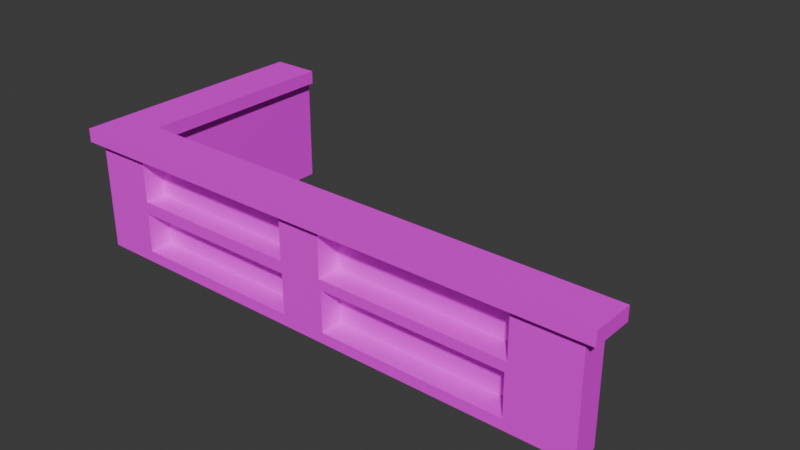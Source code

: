 # Source: BanisterBookShelf.blend  (saved by Blender 4.0.36; exported with 4.5.12 LTS)
import bpy
from mathutils import Matrix  # noqa: F401  (used for matrix-valued properties, if any)

bpy.ops.wm.read_factory_settings(use_empty=True)
scene = bpy.context.scene
scene.name = 'Scene'

# ---- images (referenced by path relative to the original .blend; pixels are not part of the script)
import os
ASSET_DIR = os.environ.get("B2B_ASSET_DIR", "")  # directory of the original .blend (textures are referenced by path, not embedded)
HERE = os.path.dirname(os.path.abspath(__file__))  # packed textures are extracted next to this script under _unpacked/

def load_image(name, relpath, width, height, colorspace="sRGB"):
    """Load a texture the original file referenced (path relative to the .blend, or extracted next to this script)."""
    p = next((c for c in (os.path.join(HERE, relpath), os.path.join(ASSET_DIR, relpath)) if relpath and os.path.exists(c)), "")
    if p:
        img = bpy.data.images.load(p, check_existing=True)
        img.name = name
    else:  # same state as the original file: an image datablock whose file is absent (Cycles renders it pink)
        img = bpy.data.images.new(name, width, height)
        img.source = "FILE"
        img.filepath = "//" + (relpath or name)
    img.colorspace_settings.name = colorspace
    return img
img_coloratlas1_png_001 = load_image('ColorAtlas1.png.001', 'ColorAtlas1.png', 1024, 1024, 'sRGB')

# ---- materials (node trees are filled in below, after node groups)
mat_material_002 = bpy.data.materials.new('Material.002')
mat_material_002.use_transparent_shadow = False

# ---- material node trees
mat_material_002.use_nodes = True; mat_material_002.node_tree.nodes.clear()
_N = mat_material_002.node_tree.nodes; _L = mat_material_002.node_tree.links
n0 = _N.new('ShaderNodeBsdfPrincipled'); n0.name = 'Principled BSDF'; n0.location = (10, 300)
n0.inputs[3].default_value = 1.45
n1 = _N.new('ShaderNodeOutputMaterial'); n1.name = 'Material Output'; n1.location = (300, 300)
n2 = _N.new('ShaderNodeTexImage'); n2.name = 'Image Texture'; n2.location = (-280, 275)
n2.image = img_coloratlas1_png_001
_L.new(n0.outputs[0], n1.inputs[0])
_L.new(n2.outputs[0], n0.inputs[0])
n1.is_active_output = True

# ---- world
world_world = bpy.data.worlds.new('World'); scene.world = world_world
world_world.use_nodes = True; world_world.node_tree.nodes.clear()
_N = world_world.node_tree.nodes; _L = world_world.node_tree.links
n0 = _N.new('ShaderNodeOutputWorld'); n0.name = 'World Output'; n0.location = (300, 300)
n1 = _N.new('ShaderNodeBackground'); n1.name = 'Background'; n1.location = (10, 300)
n1.inputs[0].default_value = (0.05088, 0.05088, 0.05088, 1.0)
_L.new(n1.outputs[0], n0.inputs[0])
n0.is_active_output = True
world_world.color = (0.05088, 0.05088, 0.05088)
world_world.use_sun_shadow = False
world_world.sun_shadow_jitter_overblur = 0.0

# ---- meshes
me_cube_001 = bpy.data.meshes.new('Cube.001')
me_cube_001.from_pydata([(-1.0, -1.0, -1.094), (-1.0, 1.0, -1.094), (0.9129, -1.0, -0.912), (1.181, 1.0, -1.094), (-0.875, 1.0, -1.094), (-0.7746, -1.0, -0.8996), (-1.0, 17.77, -1.094), (-0.875, 17.77, -1.094), (-1.0, -1.0, 0.7681), (-1.0, 1.0, 0.7681), (1.181, 1.0, 0.7681), (0.9209, -1.0, 0.6893), (-0.7719, -1.0, 0.665), (-0.875, 1.0, 0.7681), (-1.0, 17.77, 0.7681), (-0.875, 17.77, 0.7681), (-0.03793, -1.0, -0.8996), (0.0625, 1.0, -1.094), (-0.0406, -1.0, 0.665), (0.0625, 1.0, 0.7681), (-0.4062, 1.0, -1.094), (-0.4062, -1.0, 0.665), (-0.4062, -1.0, -0.8996), (-0.4062, 1.0, 0.7681), (-1.0, 2.393, -0.01605), (1.181, 1.0, -0.1159), (0.9209, -1.0, -0.03709), (-0.7719, -1.0, -0.01284), (-0.875, 1.0, -0.1159), (-1.0, 17.77, -0.1159), (-0.875, 17.77, -0.1159), (-1.0, -1.0, -0.1159), (0.0625, 1.0, -0.1159), (-0.0406, -1.0, -0.01284), (-0.4062, 1.0, -0.1159), (-0.4062, -1.0, -0.01284), (-0.4062, -1.0, 0.7681), (-0.875, -1.0, 0.7681), (0.1416, -1.0, 0.6893), (-0.7746, -1.0, -0.2164), (-0.03793, -1.0, -0.2164), (-0.4062, -1.0, -0.1159), (-0.4062, 0.6133, 0.665), (-0.4062, 0.6133, -0.01284), (-0.7719, 0.6133, 0.665), (-0.0406, 0.6133, 0.665), (-0.7719, 0.6133, -0.01284), (-0.0406, 0.6133, -0.01284), (-0.875, -1.0, -0.1159), (-0.875, -1.0, -1.094), (-0.4062, -1.0, -1.094), (0.1496, -1.0, -0.912), (0.1416, -1.0, -0.03709), (-0.4062, -1.0, -0.2164), (-0.4062, 0.7471, -0.2164), (-0.4062, 0.7471, -0.8996), (-0.7746, 0.7471, -0.2164), (-0.7746, 0.7471, -0.8996), (-0.03793, 0.7471, -0.8996), (-0.03793, 0.7471, -0.2164), (1.181, -1.0, 0.7681), (0.0625, -1.0, 0.7681), (0.9129, -1.0, -0.204), (0.1496, -1.0, -0.204), (1.181, -1.0, -0.1159), (1.181, -1.0, -1.094), (0.0625, -1.0, -1.094), (0.0625, -1.0, -0.1159), (0.9209, 0.7343, 0.6893), (0.1416, 0.7343, 0.6893), (0.9209, 0.7343, -0.03709), (0.1416, 0.7343, -0.03709), (0.9129, 0.7343, -0.204), (0.9129, 0.7343, -0.912), (0.1496, 0.7343, -0.912), (0.1496, 0.7343, -0.204), (-1.0, 15.56, -1.094), (-1.0, 15.56, 0.7681), (-1.0, 14.09, -0.01605), (-1.0, 2.371, -0.2072), (-1.0, 2.393, 0.6385), (-1.0, 14.11, -0.2072), (-1.0, 14.09, 0.6385), (-1.0, 1.0, -0.1159), (-1.0, 14.11, -0.8764), (-1.0, 2.371, -0.8764), (-1.0, 15.56, -0.1159), (-0.9111, 14.11, -0.8764), (-0.9111, 2.371, -0.8764), (-0.9111, 2.393, 0.6385), (-0.9111, 14.09, 0.6385), (-0.9111, 2.393, -0.01605), (-0.9111, 14.09, -0.01605), (-0.9111, 2.371, -0.2072), (-0.9111, 14.11, -0.2072), (-1.0, 17.77, -1.094), (-0.875, 17.77, -1.094), (-1.0, 1.0, -1.094), (-0.875, 1.0, -1.094)], [], [(28, 4, 7, 30), (29, 14, 15, 30), (86, 77, 14, 29), (33, 18, 45, 47), (48, 37, 8, 31), (25, 10, 60, 64), (32, 19, 10, 25), (31, 8, 9, 83), (34, 23, 19, 32), (26, 11, 68, 70), (28, 13, 23, 34), (27, 35, 43, 46), (22, 16, 58, 55), (4, 28, 34, 20), (52, 26, 70, 71), (20, 34, 32, 17), (0, 31, 83, 1), (17, 32, 25, 3), (3, 25, 64, 65), (49, 48, 31, 0), (5, 22, 55, 57), (76, 86, 29, 6), (6, 29, 30, 7), (13, 28, 30, 15), (12, 21, 36, 37), (21, 18, 61, 36), (27, 12, 37, 48), (18, 33, 67, 61), (33, 35, 41, 67), (35, 27, 48, 41), (43, 42, 44, 46), (47, 45, 42, 43), (18, 21, 42, 45), (35, 33, 47, 43), (12, 27, 46, 44), (21, 12, 44, 42), (5, 39, 48, 49), (16, 22, 50, 66), (40, 16, 66, 67), (22, 5, 49, 50), (53, 40, 67, 41), (39, 53, 41, 48), (58, 59, 54, 55), (55, 54, 56, 57), (40, 53, 54, 59), (16, 40, 59, 58), (39, 5, 57, 56), (53, 39, 56, 54), (38, 11, 60, 61), (11, 26, 64, 60), (52, 38, 61, 67), (26, 52, 67, 64), (62, 2, 65, 64), (2, 51, 66, 65), (51, 63, 67, 66), (63, 62, 64, 67), (70, 68, 69, 71), (73, 72, 75, 74), (63, 51, 74, 75), (2, 62, 72, 73), (38, 52, 71, 69), (62, 63, 75, 72), (11, 38, 69, 68), (51, 2, 73, 74), (85, 79, 93, 88), (79, 81, 94, 93), (80, 24, 83, 9), (82, 80, 9, 77), (24, 78, 86, 83), (78, 82, 77, 86), (79, 85, 1, 83), (85, 84, 76, 1), (81, 79, 83, 86), (84, 81, 86, 76), (88, 93, 94, 87), (91, 89, 90, 92), (78, 24, 91, 92), (81, 84, 87, 94), (84, 85, 88, 87), (24, 80, 89, 91), (80, 82, 90, 89), (82, 78, 92, 90), (1, 3, 65, 0), (6, 7, 96, 95), (95, 96, 98, 97)])
_uv = me_cube_001.uv_layers.new(name='UVMap')
_uv.uv.foreach_set('vector', [0.8827, 0.3536, 0.8827, 0.3379, 0.8199, 0.3379, 0.8199, 0.3536, 0.9143, 0.4086, 0.9299, 0.4086, 0.9299, 0.4047, 0.9143, 0.4047, 0.8356, 0.3302, 0.8199, 0.3302, 0.8199, 0.3378, 0.8356, 0.3378, 0.8985, 0.3851, 0.8828, 0.3851, 0.8828, 0.4007, 0.8985, 0.4007, 0.8986, 0.4086, 0.9142, 0.4086, 0.9142, 0.4047, 0.8986, 0.4047, 0.8985, 0.2907, 0.8828, 0.2907, 0.8828, 0.3221, 0.8985, 0.3221, 0.9299, 0.3772, 0.9143, 0.3772, 0.9143, 0.3929, 0.9299, 0.3929, 0.8827, 0.3693, 0.8827, 0.3536, 0.8514, 0.3536, 0.8514, 0.3693, 0.9496, 0.3221, 0.9496, 0.3065, 0.9418, 0.3065, 0.9418, 0.3221, 0.9142, 0.3536, 0.9142, 0.3379, 0.8828, 0.3379, 0.8828, 0.3536, 0.9535, 0.2906, 0.9535, 0.275, 0.9457, 0.275, 0.9457, 0.2906, 0.9142, 0.4007, 0.9142, 0.393, 0.8986, 0.393, 0.8986, 0.4007, 0.9378, 0.275, 0.93, 0.275, 0.93, 0.3064, 0.9378, 0.3064, 0.9143, 0.4007, 0.9299, 0.4007, 0.9299, 0.393, 0.9143, 0.393, 0.9299, 0.3379, 0.9143, 0.3379, 0.9143, 0.3693, 0.9299, 0.3693, 0.8356, 0.4086, 0.8513, 0.4086, 0.8513, 0.4008, 0.8356, 0.4008, 0.9299, 0.275, 0.9143, 0.275, 0.9143, 0.3064, 0.9299, 0.3064, 0.9142, 0.3772, 0.8986, 0.3772, 0.8986, 0.3929, 0.9142, 0.3929, 0.9142, 0.3693, 0.9142, 0.3536, 0.8828, 0.3536, 0.8828, 0.3693, 0.9496, 0.385, 0.9496, 0.3694, 0.9457, 0.3694, 0.9457, 0.385, 0.8827, 0.3929, 0.8827, 0.3851, 0.8514, 0.3851, 0.8514, 0.3929, 0.8513, 0.3302, 0.8356, 0.3302, 0.8356, 0.3378, 0.8513, 0.3378, 0.93, 0.4047, 0.9457, 0.4047, 0.9457, 0.4008, 0.93, 0.4008, 0.867, 0.275, 0.8514, 0.275, 0.8514, 0.3378, 0.867, 0.3378, 0.9378, 0.3929, 0.9378, 0.3851, 0.9339, 0.3851, 0.9339, 0.3929, 0.9339, 0.3929, 0.9339, 0.3851, 0.93, 0.3851, 0.93, 0.3929, 0.8671, 0.4086, 0.8827, 0.4086, 0.8827, 0.4047, 0.8671, 0.4047, 0.9496, 0.4007, 0.9496, 0.3851, 0.9457, 0.3851, 0.9457, 0.4007, 0.9457, 0.3929, 0.9457, 0.3851, 0.9418, 0.3851, 0.9418, 0.3929, 0.9417, 0.3929, 0.9417, 0.3851, 0.9379, 0.3851, 0.9379, 0.3929, 0.8514, 0.4086, 0.867, 0.4086, 0.867, 0.4008, 0.8514, 0.4008, 0.9457, 0.385, 0.9457, 0.3694, 0.9379, 0.3694, 0.9379, 0.385, 0.8513, 0.4007, 0.8513, 0.393, 0.8356, 0.393, 0.8356, 0.4007, 0.9457, 0.3536, 0.9379, 0.3536, 0.9379, 0.3693, 0.9457, 0.3693, 0.8356, 0.393, 0.8199, 0.393, 0.8199, 0.4086, 0.8356, 0.4086, 0.867, 0.4007, 0.867, 0.393, 0.8514, 0.393, 0.8514, 0.4007, 0.9535, 0.3064, 0.9535, 0.2907, 0.9497, 0.2907, 0.9497, 0.3064, 0.9378, 0.4007, 0.9378, 0.393, 0.9339, 0.393, 0.9339, 0.4007, 0.8828, 0.4086, 0.8985, 0.4086, 0.8985, 0.4047, 0.8828, 0.4047, 0.9339, 0.4007, 0.9339, 0.393, 0.93, 0.393, 0.93, 0.4007, 0.9457, 0.4007, 0.9457, 0.393, 0.9418, 0.393, 0.9418, 0.4007, 0.9417, 0.4007, 0.9417, 0.393, 0.9379, 0.393, 0.9379, 0.4007, 0.9496, 0.3378, 0.9496, 0.3222, 0.9418, 0.3222, 0.9418, 0.3378, 0.8671, 0.4007, 0.8827, 0.4007, 0.8827, 0.393, 0.8671, 0.393, 0.9378, 0.3536, 0.93, 0.3536, 0.93, 0.385, 0.9378, 0.385, 0.8827, 0.385, 0.8827, 0.3694, 0.8514, 0.3694, 0.8514, 0.385, 0.8827, 0.2907, 0.8671, 0.2907, 0.8671, 0.3221, 0.8827, 0.3221, 0.8513, 0.3929, 0.8513, 0.3851, 0.8199, 0.3851, 0.8199, 0.3929, 0.9496, 0.3064, 0.9496, 0.2907, 0.9457, 0.2907, 0.9457, 0.3064, 0.8671, 0.4047, 0.8827, 0.4047, 0.8827, 0.4008, 0.8671, 0.4008, 0.9535, 0.3221, 0.9535, 0.3065, 0.9497, 0.3065, 0.9497, 0.3221, 0.8828, 0.4047, 0.8985, 0.4047, 0.8985, 0.4008, 0.8828, 0.4008, 0.9496, 0.3536, 0.9496, 0.3379, 0.9457, 0.3379, 0.9457, 0.3536, 0.8986, 0.4047, 0.9142, 0.4047, 0.9142, 0.4008, 0.8986, 0.4008, 0.9496, 0.3693, 0.9496, 0.3536, 0.9457, 0.3536, 0.9457, 0.3693, 0.9143, 0.4047, 0.9299, 0.4047, 0.9299, 0.4008, 0.9143, 0.4008, 0.8985, 0.3694, 0.8828, 0.3694, 0.8828, 0.385, 0.8985, 0.385, 0.9457, 0.3379, 0.93, 0.3379, 0.93, 0.3536, 0.9457, 0.3536, 0.9299, 0.3065, 0.9143, 0.3065, 0.9143, 0.3378, 0.9299, 0.3378, 0.8513, 0.385, 0.8513, 0.3694, 0.8199, 0.3694, 0.8199, 0.385, 0.9142, 0.3065, 0.8986, 0.3065, 0.8986, 0.3378, 0.9142, 0.3378, 0.8985, 0.3378, 0.8985, 0.3222, 0.8671, 0.3222, 0.8671, 0.3378, 0.9142, 0.275, 0.8986, 0.275, 0.8986, 0.3064, 0.9142, 0.3064, 0.8985, 0.2906, 0.8985, 0.275, 0.8671, 0.275, 0.8671, 0.2906, 0.8491, 0.2755, 0.8379, 0.2755, 0.8379, 0.2755, 0.8491, 0.2755, 0.8379, 0.2755, 0.8378, 0.3297, 0.8378, 0.3297, 0.8379, 0.2755, 0.8228, 0.2756, 0.8327, 0.2756, 0.8356, 0.275, 0.8199, 0.275, 0.8228, 0.3296, 0.8228, 0.2756, 0.8199, 0.275, 0.8199, 0.3302, 0.8327, 0.2756, 0.8327, 0.3296, 0.8356, 0.3302, 0.8356, 0.275, 0.8327, 0.3296, 0.8228, 0.3296, 0.8199, 0.3302, 0.8356, 0.3302, 0.8379, 0.2755, 0.8491, 0.2755, 0.8513, 0.275, 0.8356, 0.275, 0.8491, 0.2755, 0.8491, 0.3297, 0.8513, 0.3302, 0.8513, 0.275, 0.8378, 0.3297, 0.8379, 0.2755, 0.8356, 0.275, 0.8356, 0.3302, 0.8491, 0.3297, 0.8378, 0.3297, 0.8356, 0.3302, 0.8513, 0.3302, 0.8491, 0.2755, 0.8379, 0.2755, 0.8378, 0.3297, 0.8491, 0.3297, 0.8327, 0.2756, 0.8228, 0.2756, 0.8228, 0.3296, 0.8327, 0.3296, 0.8327, 0.3296, 0.8327, 0.2756, 0.8327, 0.2756, 0.8327, 0.3296, 0.8378, 0.3297, 0.8491, 0.3297, 0.8491, 0.3297, 0.8378, 0.3297, 0.8491, 0.3297, 0.8491, 0.2755, 0.8491, 0.2755, 0.8491, 0.3297, 0.8327, 0.2756, 0.8228, 0.2756, 0.8228, 0.2756, 0.8327, 0.2756, 0.8228, 0.2756, 0.8228, 0.3296, 0.8228, 0.3296, 0.8228, 0.2756, 0.8228, 0.3296, 0.8327, 0.3296, 0.8327, 0.3296, 0.8228, 0.3296, 0.9299, 0.3064, 0.9142, 0.3693, 0.8828, 0.3693, 0.9299, 0.275, 0.93, 0.4047, 0.93, 0.4008, 0.93, 0.4008, 0.93, 0.4047, 0.93, 0.4047, 0.93, 0.4008, 0.93, 0.4008, 0.93, 0.4047])
_uv.active_render = True
_uv = me_cube_001.uv_layers.new(name='UVLightMap')
_uv.uv.foreach_set('vector', [0.8827, 0.3536, 0.8827, 0.3379, 0.8199, 0.3379, 0.8199, 0.3536, 0.9143, 0.4086, 0.9299, 0.4086, 0.9299, 0.4047, 0.9143, 0.4047, 0.8356, 0.3302, 0.8199, 0.3302, 0.8199, 0.3378, 0.8356, 0.3378, 0.8985, 0.3851, 0.8828, 0.3851, 0.8828, 0.4007, 0.8985, 0.4007, 0.8986, 0.4086, 0.9142, 0.4086, 0.9142, 0.4047, 0.8986, 0.4047, 0.8985, 0.2907, 0.8828, 0.2907, 0.8828, 0.3221, 0.8985, 0.3221, 0.9299, 0.3772, 0.9143, 0.3772, 0.9143, 0.3929, 0.9299, 0.3929, 0.8827, 0.3693, 0.8827, 0.3536, 0.8514, 0.3536, 0.8514, 0.3693, 0.9496, 0.3221, 0.9496, 0.3065, 0.9418, 0.3065, 0.9418, 0.3221, 0.9142, 0.3536, 0.9142, 0.3379, 0.8828, 0.3379, 0.8828, 0.3536, 0.9535, 0.2906, 0.9535, 0.275, 0.9457, 0.275, 0.9457, 0.2906, 0.9142, 0.4007, 0.9142, 0.393, 0.8986, 0.393, 0.8986, 0.4007, 0.9378, 0.275, 0.93, 0.275, 0.93, 0.3064, 0.9378, 0.3064, 0.9143, 0.4007, 0.9299, 0.4007, 0.9299, 0.393, 0.9143, 0.393, 0.9299, 0.3379, 0.9143, 0.3379, 0.9143, 0.3693, 0.9299, 0.3693, 0.8356, 0.4086, 0.8513, 0.4086, 0.8513, 0.4008, 0.8356, 0.4008, 0.9299, 0.275, 0.9143, 0.275, 0.9143, 0.3064, 0.9299, 0.3064, 0.9142, 0.3772, 0.8986, 0.3772, 0.8986, 0.3929, 0.9142, 0.3929, 0.9142, 0.3693, 0.9142, 0.3536, 0.8828, 0.3536, 0.8828, 0.3693, 0.9496, 0.385, 0.9496, 0.3694, 0.9457, 0.3694, 0.9457, 0.385, 0.8827, 0.3929, 0.8827, 0.3851, 0.8514, 0.3851, 0.8514, 0.3929, 0.8513, 0.3302, 0.8356, 0.3302, 0.8356, 0.3378, 0.8513, 0.3378, 0.93, 0.4047, 0.9457, 0.4047, 0.9457, 0.4008, 0.93, 0.4008, 0.867, 0.275, 0.8514, 0.275, 0.8514, 0.3378, 0.867, 0.3378, 0.9378, 0.3929, 0.9378, 0.3851, 0.9339, 0.3851, 0.9339, 0.3929, 0.9339, 0.3929, 0.9339, 0.3851, 0.93, 0.3851, 0.93, 0.3929, 0.8671, 0.4086, 0.8827, 0.4086, 0.8827, 0.4047, 0.8671, 0.4047, 0.9496, 0.4007, 0.9496, 0.3851, 0.9457, 0.3851, 0.9457, 0.4007, 0.9457, 0.3929, 0.9457, 0.3851, 0.9418, 0.3851, 0.9418, 0.3929, 0.9417, 0.3929, 0.9417, 0.3851, 0.9379, 0.3851, 0.9379, 0.3929, 0.8514, 0.4086, 0.867, 0.4086, 0.867, 0.4008, 0.8514, 0.4008, 0.9457, 0.385, 0.9457, 0.3694, 0.9379, 0.3694, 0.9379, 0.385, 0.8513, 0.4007, 0.8513, 0.393, 0.8356, 0.393, 0.8356, 0.4007, 0.9457, 0.3536, 0.9379, 0.3536, 0.9379, 0.3693, 0.9457, 0.3693, 0.8356, 0.393, 0.8199, 0.393, 0.8199, 0.4086, 0.8356, 0.4086, 0.867, 0.4007, 0.867, 0.393, 0.8514, 0.393, 0.8514, 0.4007, 0.9535, 0.3064, 0.9535, 0.2907, 0.9497, 0.2907, 0.9497, 0.3064, 0.9378, 0.4007, 0.9378, 0.393, 0.9339, 0.393, 0.9339, 0.4007, 0.8828, 0.4086, 0.8985, 0.4086, 0.8985, 0.4047, 0.8828, 0.4047, 0.9339, 0.4007, 0.9339, 0.393, 0.93, 0.393, 0.93, 0.4007, 0.9457, 0.4007, 0.9457, 0.393, 0.9418, 0.393, 0.9418, 0.4007, 0.9417, 0.4007, 0.9417, 0.393, 0.9379, 0.393, 0.9379, 0.4007, 0.9496, 0.3378, 0.9496, 0.3222, 0.9418, 0.3222, 0.9418, 0.3378, 0.8671, 0.4007, 0.8827, 0.4007, 0.8827, 0.393, 0.8671, 0.393, 0.9378, 0.3536, 0.93, 0.3536, 0.93, 0.385, 0.9378, 0.385, 0.8827, 0.385, 0.8827, 0.3694, 0.8514, 0.3694, 0.8514, 0.385, 0.8827, 0.2907, 0.8671, 0.2907, 0.8671, 0.3221, 0.8827, 0.3221, 0.8513, 0.3929, 0.8513, 0.3851, 0.8199, 0.3851, 0.8199, 0.3929, 0.9496, 0.3064, 0.9496, 0.2907, 0.9457, 0.2907, 0.9457, 0.3064, 0.8671, 0.4047, 0.8827, 0.4047, 0.8827, 0.4008, 0.8671, 0.4008, 0.9535, 0.3221, 0.9535, 0.3065, 0.9497, 0.3065, 0.9497, 0.3221, 0.8828, 0.4047, 0.8985, 0.4047, 0.8985, 0.4008, 0.8828, 0.4008, 0.9496, 0.3536, 0.9496, 0.3379, 0.9457, 0.3379, 0.9457, 0.3536, 0.8986, 0.4047, 0.9142, 0.4047, 0.9142, 0.4008, 0.8986, 0.4008, 0.9496, 0.3693, 0.9496, 0.3536, 0.9457, 0.3536, 0.9457, 0.3693, 0.9143, 0.4047, 0.9299, 0.4047, 0.9299, 0.4008, 0.9143, 0.4008, 0.8985, 0.3694, 0.8828, 0.3694, 0.8828, 0.385, 0.8985, 0.385, 0.9457, 0.3379, 0.93, 0.3379, 0.93, 0.3536, 0.9457, 0.3536, 0.9299, 0.3065, 0.9143, 0.3065, 0.9143, 0.3378, 0.9299, 0.3378, 0.8513, 0.385, 0.8513, 0.3694, 0.8199, 0.3694, 0.8199, 0.385, 0.9142, 0.3065, 0.8986, 0.3065, 0.8986, 0.3378, 0.9142, 0.3378, 0.8985, 0.3378, 0.8985, 0.3222, 0.8671, 0.3222, 0.8671, 0.3378, 0.9142, 0.275, 0.8986, 0.275, 0.8986, 0.3064, 0.9142, 0.3064, 0.8985, 0.2906, 0.8985, 0.275, 0.8671, 0.275, 0.8671, 0.2906, 0.8491, 0.2755, 0.8379, 0.2755, 0.8379, 0.2755, 0.8491, 0.2755, 0.8379, 0.2755, 0.8378, 0.3297, 0.8378, 0.3297, 0.8379, 0.2755, 0.8228, 0.2756, 0.8327, 0.2756, 0.8356, 0.275, 0.8199, 0.275, 0.8228, 0.3296, 0.8228, 0.2756, 0.8199, 0.275, 0.8199, 0.3302, 0.8327, 0.2756, 0.8327, 0.3296, 0.8356, 0.3302, 0.8356, 0.275, 0.8327, 0.3296, 0.8228, 0.3296, 0.8199, 0.3302, 0.8356, 0.3302, 0.8379, 0.2755, 0.8491, 0.2755, 0.8513, 0.275, 0.8356, 0.275, 0.8491, 0.2755, 0.8491, 0.3297, 0.8513, 0.3302, 0.8513, 0.275, 0.8378, 0.3297, 0.8379, 0.2755, 0.8356, 0.275, 0.8356, 0.3302, 0.8491, 0.3297, 0.8378, 0.3297, 0.8356, 0.3302, 0.8513, 0.3302, 0.8491, 0.2755, 0.8379, 0.2755, 0.8378, 0.3297, 0.8491, 0.3297, 0.8327, 0.2756, 0.8228, 0.2756, 0.8228, 0.3296, 0.8327, 0.3296, 0.8327, 0.3296, 0.8327, 0.2756, 0.8327, 0.2756, 0.8327, 0.3296, 0.8378, 0.3297, 0.8491, 0.3297, 0.8491, 0.3297, 0.8378, 0.3297, 0.8491, 0.3297, 0.8491, 0.2755, 0.8491, 0.2755, 0.8491, 0.3297, 0.8327, 0.2756, 0.8228, 0.2756, 0.8228, 0.2756, 0.8327, 0.2756, 0.8228, 0.2756, 0.8228, 0.3296, 0.8228, 0.3296, 0.8228, 0.2756, 0.8228, 0.3296, 0.8327, 0.3296, 0.8327, 0.3296, 0.8228, 0.3296, 0.9299, 0.3064, 0.9142, 0.3693, 0.8828, 0.3693, 0.9299, 0.275, 0.93, 0.4047, 0.93, 0.4008, 0.93, 0.4008, 0.93, 0.4047, 0.93, 0.4047, 0.93, 0.4008, 0.93, 0.4008, 0.93, 0.4047])
me_cube_001.materials.append(mat_material_002)
me_cube_001.update()
me_cube_002 = bpy.data.meshes.new('Cube.002')
me_cube_002.from_pydata([(-1.0, -1.0, 1.0), (-1.0, 1.0, 1.0), (1.0, -1.0, 1.0), (1.0, 1.0, 1.0), (-0.875, 1.0, 1.0), (-0.875, -1.0, 1.0), (-1.0, 17.59, 1.0), (-0.875, 17.59, 1.0), (-1.0, -1.0, 0.7681), (-1.0, 1.0, 0.7681), (1.0, 1.0, 0.7681), (-0.875, 1.0, 0.7681), (-1.0, 17.59, 0.7681), (-0.875, 17.59, 0.7681), (-1.043, -1.609, 0.7681), (-1.043, -1.609, 1.0), (-1.043, 1.0, 1.0), (-0.8423, 1.658, 1.0), (1.229, 1.658, 1.0), (1.229, -1.609, 1.0), (-0.875, -1.609, 1.0), (-1.043, 17.59, 1.0), (-0.8423, 17.59, 1.0), (-1.043, 1.0, 0.7681), (1.229, 1.658, 0.7681), (1.229, -1.609, 0.7681), (-0.875, -1.609, 0.7681), (-0.8423, 1.658, 0.7681), (-1.043, 17.59, 0.7681), (-0.8423, 17.59, 0.7681), (0.0625, 1.0, 1.0), (0.0625, -1.0, 1.0), (0.0625, 1.0, 0.7681), (0.09838, 1.658, 1.0), (0.082, -1.609, 1.0), (0.082, -1.609, 0.7681), (0.09838, 1.658, 0.7681), (-0.4062, -1.0, 1.0), (-0.3965, -1.609, 1.0), (-0.3965, -1.609, 0.7681), (-0.4062, 1.0, 1.0), (-0.4062, 1.0, 0.7681), (-0.3719, 1.658, 1.0), (-0.3719, 1.658, 0.7681), (-0.4062, -1.0, 0.7681), (-0.875, -1.0, 0.7681), (1.0, -1.0, 0.7681), (0.0625, -1.0, 0.7681)], [], [(30, 3, 18, 33), (41, 11, 27, 43), (7, 4, 17, 22), (6, 12, 28, 21), (4, 1, 0, 5), (40, 4, 5, 37), (46, 10, 24, 25), (5, 0, 15, 20), (12, 6, 7, 13), (1, 4, 7, 6), (8, 45, 26, 14), (14, 15, 16, 23), (36, 33, 18, 24), (24, 18, 19, 25), (26, 20, 15, 14), (39, 38, 20, 26), (23, 16, 21, 28), (17, 27, 29, 22), (13, 7, 22, 29), (9, 8, 14, 23), (11, 13, 29, 27), (37, 5, 20, 38), (3, 2, 19, 18), (12, 9, 23, 28), (1, 6, 21, 16), (0, 1, 16, 15), (47, 46, 25, 35), (44, 47, 35, 39), (2, 31, 34, 19), (25, 19, 34, 35), (43, 42, 33, 36), (3, 30, 31, 2), (10, 32, 36, 24), (40, 30, 33, 42), (4, 40, 42, 17), (27, 17, 42, 43), (45, 44, 39, 26), (31, 37, 38, 34), (35, 34, 38, 39), (30, 40, 37, 31), (32, 41, 43, 36)])
_uv = me_cube_002.uv_layers.new(name='UVMap')
_uv.uv.foreach_set('vector', [0.318, 0.6441, 0.318, 0.6196, 0.3061, 0.6196, 0.3061, 0.6441, 0.3538, 0.6319, 0.3419, 0.6319, 0.3419, 0.6441, 0.3538, 0.6441, 0.2584, 0.595, 0.306, 0.595, 0.306, 0.5827, 0.2584, 0.5827, 0.3567, 0.6257, 0.3567, 0.6196, 0.3538, 0.6196, 0.3538, 0.6257, 0.306, 0.6594, 0.306, 0.6564, 0.2584, 0.6564, 0.2584, 0.6594, 0.3299, 0.5582, 0.318, 0.5582, 0.318, 0.6072, 0.3299, 0.6072, 0.2584, 0.6318, 0.306, 0.6318, 0.306, 0.6196, 0.2584, 0.6196, 0.3538, 0.6196, 0.3508, 0.6196, 0.3508, 0.6318, 0.3538, 0.6318, 0.3597, 0.5827, 0.3597, 0.5766, 0.3568, 0.5766, 0.3568, 0.5827, 0.3538, 0.6502, 0.3538, 0.6472, 0.3061, 0.6472, 0.3061, 0.6502, 0.3567, 0.5582, 0.3538, 0.5582, 0.3538, 0.5704, 0.3567, 0.5704, 0.306, 0.638, 0.306, 0.6319, 0.2584, 0.6319, 0.2584, 0.638, 0.3478, 0.5827, 0.3419, 0.5827, 0.3419, 0.6072, 0.3478, 0.6072, 0.306, 0.6441, 0.306, 0.638, 0.2584, 0.638, 0.2584, 0.6441, 0.3597, 0.5705, 0.3538, 0.5705, 0.3538, 0.5765, 0.3597, 0.5765, 0.3567, 0.6073, 0.3508, 0.6073, 0.3508, 0.6195, 0.3567, 0.6195, 0.306, 0.6564, 0.306, 0.6503, 0.2584, 0.6503, 0.2584, 0.6564, 0.3418, 0.5582, 0.3359, 0.5582, 0.3359, 0.6072, 0.3418, 0.6072, 0.3567, 0.5827, 0.3567, 0.5766, 0.3538, 0.5766, 0.3538, 0.5827, 0.2584, 0.6502, 0.306, 0.6502, 0.306, 0.6442, 0.2584, 0.6442, 0.318, 0.6072, 0.318, 0.5582, 0.3061, 0.5582, 0.3061, 0.6072, 0.3538, 0.5705, 0.3419, 0.5705, 0.3419, 0.5827, 0.3538, 0.5827, 0.2584, 0.6195, 0.306, 0.6195, 0.306, 0.6073, 0.2584, 0.6073, 0.3508, 0.6318, 0.3508, 0.5827, 0.3479, 0.5827, 0.3479, 0.6318, 0.3061, 0.6472, 0.3538, 0.6472, 0.3538, 0.6442, 0.3061, 0.6442, 0.3359, 0.6072, 0.3359, 0.5582, 0.33, 0.5582, 0.33, 0.6072, 0.3061, 0.6195, 0.3299, 0.6195, 0.3299, 0.6073, 0.3061, 0.6073, 0.318, 0.6503, 0.3061, 0.6503, 0.3061, 0.6625, 0.318, 0.6625, 0.3418, 0.6318, 0.3418, 0.6073, 0.33, 0.6073, 0.33, 0.6318, 0.3538, 0.6564, 0.3538, 0.6503, 0.33, 0.6503, 0.33, 0.6564, 0.3478, 0.6196, 0.3419, 0.6196, 0.3419, 0.6318, 0.3478, 0.6318, 0.306, 0.5827, 0.306, 0.5582, 0.2584, 0.5582, 0.2584, 0.5827, 0.3299, 0.6441, 0.3299, 0.6196, 0.318, 0.6196, 0.318, 0.6441, 0.3299, 0.6503, 0.318, 0.6503, 0.318, 0.6625, 0.3299, 0.6625, 0.3627, 0.595, 0.3508, 0.595, 0.3508, 0.6072, 0.3627, 0.6072, 0.3418, 0.6625, 0.3418, 0.6564, 0.33, 0.6564, 0.33, 0.6625, 0.3418, 0.6319, 0.33, 0.6319, 0.33, 0.6441, 0.3418, 0.6441, 0.3627, 0.5827, 0.3508, 0.5827, 0.3508, 0.595, 0.3627, 0.595, 0.3478, 0.6073, 0.3419, 0.6073, 0.3419, 0.6195, 0.3478, 0.6195, 0.306, 0.6072, 0.306, 0.595, 0.2584, 0.595, 0.2584, 0.6072, 0.3538, 0.5582, 0.3419, 0.5582, 0.3419, 0.5704, 0.3538, 0.5704])
_uv.active_render = True
_uv = me_cube_002.uv_layers.new(name='UVLightMap')
_uv.uv.foreach_set('vector', [0.318, 0.6441, 0.318, 0.6196, 0.3061, 0.6196, 0.3061, 0.6441, 0.3538, 0.6319, 0.3419, 0.6319, 0.3419, 0.6441, 0.3538, 0.6441, 0.2584, 0.595, 0.306, 0.595, 0.306, 0.5827, 0.2584, 0.5827, 0.3567, 0.6257, 0.3567, 0.6196, 0.3538, 0.6196, 0.3538, 0.6257, 0.306, 0.6594, 0.306, 0.6564, 0.2584, 0.6564, 0.2584, 0.6594, 0.3299, 0.5582, 0.318, 0.5582, 0.318, 0.6072, 0.3299, 0.6072, 0.2584, 0.6318, 0.306, 0.6318, 0.306, 0.6196, 0.2584, 0.6196, 0.3538, 0.6196, 0.3508, 0.6196, 0.3508, 0.6318, 0.3538, 0.6318, 0.3597, 0.5827, 0.3597, 0.5766, 0.3568, 0.5766, 0.3568, 0.5827, 0.3538, 0.6502, 0.3538, 0.6472, 0.3061, 0.6472, 0.3061, 0.6502, 0.3567, 0.5582, 0.3538, 0.5582, 0.3538, 0.5704, 0.3567, 0.5704, 0.306, 0.638, 0.306, 0.6319, 0.2584, 0.6319, 0.2584, 0.638, 0.3478, 0.5827, 0.3419, 0.5827, 0.3419, 0.6072, 0.3478, 0.6072, 0.306, 0.6441, 0.306, 0.638, 0.2584, 0.638, 0.2584, 0.6441, 0.3597, 0.5705, 0.3538, 0.5705, 0.3538, 0.5765, 0.3597, 0.5765, 0.3567, 0.6073, 0.3508, 0.6073, 0.3508, 0.6195, 0.3567, 0.6195, 0.306, 0.6564, 0.306, 0.6503, 0.2584, 0.6503, 0.2584, 0.6564, 0.3418, 0.5582, 0.3359, 0.5582, 0.3359, 0.6072, 0.3418, 0.6072, 0.3567, 0.5827, 0.3567, 0.5766, 0.3538, 0.5766, 0.3538, 0.5827, 0.2584, 0.6502, 0.306, 0.6502, 0.306, 0.6442, 0.2584, 0.6442, 0.318, 0.6072, 0.318, 0.5582, 0.3061, 0.5582, 0.3061, 0.6072, 0.3538, 0.5705, 0.3419, 0.5705, 0.3419, 0.5827, 0.3538, 0.5827, 0.2584, 0.6195, 0.306, 0.6195, 0.306, 0.6073, 0.2584, 0.6073, 0.3508, 0.6318, 0.3508, 0.5827, 0.3479, 0.5827, 0.3479, 0.6318, 0.3061, 0.6472, 0.3538, 0.6472, 0.3538, 0.6442, 0.3061, 0.6442, 0.3359, 0.6072, 0.3359, 0.5582, 0.33, 0.5582, 0.33, 0.6072, 0.3061, 0.6195, 0.3299, 0.6195, 0.3299, 0.6073, 0.3061, 0.6073, 0.318, 0.6503, 0.3061, 0.6503, 0.3061, 0.6625, 0.318, 0.6625, 0.3418, 0.6318, 0.3418, 0.6073, 0.33, 0.6073, 0.33, 0.6318, 0.3538, 0.6564, 0.3538, 0.6503, 0.33, 0.6503, 0.33, 0.6564, 0.3478, 0.6196, 0.3419, 0.6196, 0.3419, 0.6318, 0.3478, 0.6318, 0.306, 0.5827, 0.306, 0.5582, 0.2584, 0.5582, 0.2584, 0.5827, 0.3299, 0.6441, 0.3299, 0.6196, 0.318, 0.6196, 0.318, 0.6441, 0.3299, 0.6503, 0.318, 0.6503, 0.318, 0.6625, 0.3299, 0.6625, 0.3627, 0.595, 0.3508, 0.595, 0.3508, 0.6072, 0.3627, 0.6072, 0.3418, 0.6625, 0.3418, 0.6564, 0.33, 0.6564, 0.33, 0.6625, 0.3418, 0.6319, 0.33, 0.6319, 0.33, 0.6441, 0.3418, 0.6441, 0.3627, 0.5827, 0.3508, 0.5827, 0.3508, 0.595, 0.3627, 0.595, 0.3478, 0.6073, 0.3419, 0.6073, 0.3419, 0.6195, 0.3478, 0.6195, 0.306, 0.6072, 0.306, 0.595, 0.2584, 0.595, 0.2584, 0.6072, 0.3538, 0.5582, 0.3419, 0.5582, 0.3419, 0.5704, 0.3538, 0.5704])
me_cube_002.materials.append(mat_material_002)
me_cube_002.update()

# ---- objects
ob_banister_book_shelf = bpy.data.objects.new('Banister Book Shelf', me_cube_001)
ob_top = bpy.data.objects.new('Top', me_cube_002)

# ---- transforms, parenting, visibility, modifiers, constraints
ob_banister_book_shelf.location = (0.2403, 4.135, 0.8295)
ob_banister_book_shelf.scale = (3.624, 0.1961, 0.8843)
ob_top.location = (0.2403, 4.135, 0.8295)
ob_top.scale = (3.624, 0.1961, 0.8843)

# ---- collection membership
scene.collection.objects.link(ob_banister_book_shelf)
scene.collection.objects.link(ob_top)

# ---- scene / render settings (as saved in the file)
scene.frame_start = 1; scene.frame_end = 250; scene.frame_set(1)
scene.render.engine = 'BLENDER_EEVEE_NEXT'
scene.cycles.sampling_pattern = 'TABULATED_SOBOL'
bpy.context.view_layer.update()

# ---- added for rendering (the .blend has no active camera and no usable light): camera, sun
cam_auto = bpy.data.cameras.new('AutoCamera')
cam_auto.lens = 50.0
cam_auto.sensor_width = 36.0
cam_auto.clip_end = 1000.0
ob_auto_camera = bpy.data.objects.new('AutoCamera', cam_auto)
scene.collection.objects.link(ob_auto_camera)
ob_auto_camera.location = (9.13769, -4.5544, 7.63679)
ob_auto_camera.rotation_euler = (1.09748, -7.21219e-08, 0.694738)
scene.camera = ob_auto_camera
light_auto_sun = bpy.data.lights.new('AutoSun', 'SUN')
light_auto_sun.energy = 3.0
light_auto_sun.angle = 0.0523599
ob_auto_sun = bpy.data.objects.new('AutoSun', light_auto_sun)
scene.collection.objects.link(ob_auto_sun)
ob_auto_sun.rotation_euler = (0.872665, 0.174533, 0.523599)
bpy.context.view_layer.update()
